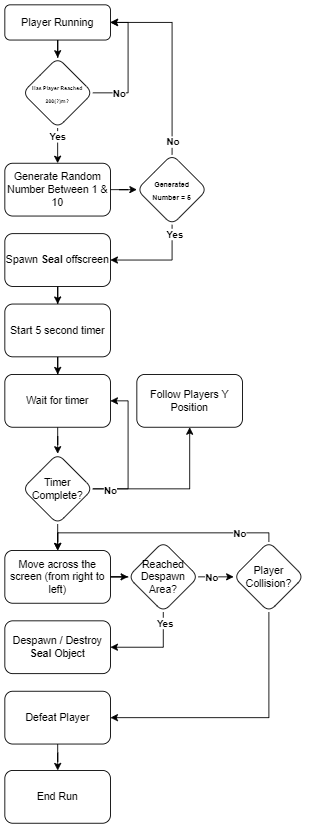

The diagram above was exported from draw.io. Its source (the exported page's mxGraphModel, read from the mxfile embedded in the PNG):
<mxGraphModel dx="1567" dy="905" grid="1" gridSize="10" guides="1" tooltips="1" connect="1" arrows="1" fold="1" page="1" pageScale="1" pageWidth="827" pageHeight="1169" math="0" shadow="0">
  <root>
    <mxCell id="WIyWlLk6GJQsqaUBKTNV-0" />
    <mxCell id="WIyWlLk6GJQsqaUBKTNV-1" parent="WIyWlLk6GJQsqaUBKTNV-0" />
    <mxCell id="3n2ztn3IE_YCr1W7gHNS-5" value="" style="edgeStyle=orthogonalEdgeStyle;rounded=0;orthogonalLoop=1;jettySize=auto;html=1;" edge="1" parent="WIyWlLk6GJQsqaUBKTNV-1" source="WIyWlLk6GJQsqaUBKTNV-3" target="3n2ztn3IE_YCr1W7gHNS-4">
      <mxGeometry relative="1" as="geometry" />
    </mxCell>
    <mxCell id="WIyWlLk6GJQsqaUBKTNV-3" value="Player Running" style="rounded=1;whiteSpace=wrap;html=1;fontSize=12;glass=0;strokeWidth=1;shadow=0;" parent="WIyWlLk6GJQsqaUBKTNV-1" vertex="1">
      <mxGeometry x="40" y="40" width="120" height="40" as="geometry" />
    </mxCell>
    <mxCell id="3n2ztn3IE_YCr1W7gHNS-7" value="" style="edgeStyle=orthogonalEdgeStyle;rounded=0;orthogonalLoop=1;jettySize=auto;html=1;" edge="1" parent="WIyWlLk6GJQsqaUBKTNV-1" source="3n2ztn3IE_YCr1W7gHNS-4" target="3n2ztn3IE_YCr1W7gHNS-6">
      <mxGeometry relative="1" as="geometry" />
    </mxCell>
    <mxCell id="3n2ztn3IE_YCr1W7gHNS-8" value="Yes" style="edgeLabel;html=1;align=center;verticalAlign=middle;resizable=0;points=[];fontStyle=1" vertex="1" connectable="0" parent="3n2ztn3IE_YCr1W7gHNS-7">
      <mxGeometry x="-0.5281" y="-1" relative="1" as="geometry">
        <mxPoint as="offset" />
      </mxGeometry>
    </mxCell>
    <mxCell id="3n2ztn3IE_YCr1W7gHNS-10" style="edgeStyle=orthogonalEdgeStyle;rounded=0;orthogonalLoop=1;jettySize=auto;html=1;entryX=1;entryY=0.5;entryDx=0;entryDy=0;" edge="1" parent="WIyWlLk6GJQsqaUBKTNV-1" source="3n2ztn3IE_YCr1W7gHNS-4" target="WIyWlLk6GJQsqaUBKTNV-3">
      <mxGeometry relative="1" as="geometry">
        <Array as="points">
          <mxPoint x="180" y="140" />
          <mxPoint x="180" y="60" />
        </Array>
      </mxGeometry>
    </mxCell>
    <mxCell id="3n2ztn3IE_YCr1W7gHNS-11" value="&lt;b&gt;No&lt;/b&gt;" style="edgeLabel;html=1;align=center;verticalAlign=middle;resizable=0;points=[];" vertex="1" connectable="0" parent="3n2ztn3IE_YCr1W7gHNS-10">
      <mxGeometry x="-0.5855" relative="1" as="geometry">
        <mxPoint as="offset" />
      </mxGeometry>
    </mxCell>
    <mxCell id="3n2ztn3IE_YCr1W7gHNS-4" value="&lt;font style=&quot;font-size: 6px;&quot;&gt;&lt;b&gt;Has Player Reached 200(?)m?&lt;/b&gt;&lt;/font&gt;" style="rhombus;whiteSpace=wrap;html=1;rounded=1;glass=0;strokeWidth=1;shadow=0;" vertex="1" parent="WIyWlLk6GJQsqaUBKTNV-1">
      <mxGeometry x="60" y="100" width="80" height="80" as="geometry" />
    </mxCell>
    <mxCell id="3n2ztn3IE_YCr1W7gHNS-13" value="" style="edgeStyle=orthogonalEdgeStyle;rounded=0;orthogonalLoop=1;jettySize=auto;html=1;" edge="1" parent="WIyWlLk6GJQsqaUBKTNV-1" source="3n2ztn3IE_YCr1W7gHNS-6" target="3n2ztn3IE_YCr1W7gHNS-12">
      <mxGeometry relative="1" as="geometry" />
    </mxCell>
    <mxCell id="3n2ztn3IE_YCr1W7gHNS-6" value="Generate Random Number Between 1 &amp;amp; 10" style="whiteSpace=wrap;html=1;rounded=1;glass=0;strokeWidth=1;shadow=0;" vertex="1" parent="WIyWlLk6GJQsqaUBKTNV-1">
      <mxGeometry x="40" y="220" width="120" height="60" as="geometry" />
    </mxCell>
    <mxCell id="3n2ztn3IE_YCr1W7gHNS-14" style="edgeStyle=orthogonalEdgeStyle;rounded=0;orthogonalLoop=1;jettySize=auto;html=1;entryX=1;entryY=0.5;entryDx=0;entryDy=0;" edge="1" parent="WIyWlLk6GJQsqaUBKTNV-1" source="3n2ztn3IE_YCr1W7gHNS-12" target="WIyWlLk6GJQsqaUBKTNV-3">
      <mxGeometry relative="1" as="geometry">
        <Array as="points">
          <mxPoint x="230" y="60" />
        </Array>
      </mxGeometry>
    </mxCell>
    <mxCell id="3n2ztn3IE_YCr1W7gHNS-15" value="&lt;b&gt;No&lt;/b&gt;" style="edgeLabel;html=1;align=center;verticalAlign=middle;resizable=0;points=[];" vertex="1" connectable="0" parent="3n2ztn3IE_YCr1W7gHNS-14">
      <mxGeometry x="-0.8646" relative="1" as="geometry">
        <mxPoint as="offset" />
      </mxGeometry>
    </mxCell>
    <mxCell id="3n2ztn3IE_YCr1W7gHNS-17" value="" style="edgeStyle=orthogonalEdgeStyle;rounded=0;orthogonalLoop=1;jettySize=auto;html=1;entryX=1;entryY=0.5;entryDx=0;entryDy=0;" edge="1" parent="WIyWlLk6GJQsqaUBKTNV-1" source="3n2ztn3IE_YCr1W7gHNS-12" target="3n2ztn3IE_YCr1W7gHNS-16">
      <mxGeometry relative="1" as="geometry">
        <Array as="points">
          <mxPoint x="230" y="330" />
        </Array>
      </mxGeometry>
    </mxCell>
    <mxCell id="3n2ztn3IE_YCr1W7gHNS-18" value="&lt;b&gt;Yes&lt;/b&gt;" style="edgeLabel;html=1;align=center;verticalAlign=middle;resizable=0;points=[];" vertex="1" connectable="0" parent="3n2ztn3IE_YCr1W7gHNS-17">
      <mxGeometry x="-0.808" y="2" relative="1" as="geometry">
        <mxPoint as="offset" />
      </mxGeometry>
    </mxCell>
    <mxCell id="3n2ztn3IE_YCr1W7gHNS-12" value="&lt;b&gt;&lt;font style=&quot;font-size: 8px;&quot;&gt;Generated &lt;br&gt;Number = 5&lt;/font&gt;&lt;/b&gt;" style="rhombus;whiteSpace=wrap;html=1;rounded=1;glass=0;strokeWidth=1;shadow=0;" vertex="1" parent="WIyWlLk6GJQsqaUBKTNV-1">
      <mxGeometry x="190" y="210" width="80" height="80" as="geometry" />
    </mxCell>
    <mxCell id="3n2ztn3IE_YCr1W7gHNS-20" value="" style="edgeStyle=orthogonalEdgeStyle;rounded=0;orthogonalLoop=1;jettySize=auto;html=1;" edge="1" parent="WIyWlLk6GJQsqaUBKTNV-1" source="3n2ztn3IE_YCr1W7gHNS-16" target="3n2ztn3IE_YCr1W7gHNS-19">
      <mxGeometry relative="1" as="geometry" />
    </mxCell>
    <mxCell id="3n2ztn3IE_YCr1W7gHNS-16" value="Spawn &lt;b&gt;Seal&lt;/b&gt;&amp;nbsp;offscreen" style="whiteSpace=wrap;html=1;rounded=1;glass=0;strokeWidth=1;shadow=0;" vertex="1" parent="WIyWlLk6GJQsqaUBKTNV-1">
      <mxGeometry x="40" y="300" width="120" height="60" as="geometry" />
    </mxCell>
    <mxCell id="3n2ztn3IE_YCr1W7gHNS-22" value="" style="edgeStyle=orthogonalEdgeStyle;rounded=0;orthogonalLoop=1;jettySize=auto;html=1;" edge="1" parent="WIyWlLk6GJQsqaUBKTNV-1" source="3n2ztn3IE_YCr1W7gHNS-19" target="3n2ztn3IE_YCr1W7gHNS-21">
      <mxGeometry relative="1" as="geometry" />
    </mxCell>
    <mxCell id="3n2ztn3IE_YCr1W7gHNS-19" value="Start 5 second timer" style="whiteSpace=wrap;html=1;rounded=1;glass=0;strokeWidth=1;shadow=0;" vertex="1" parent="WIyWlLk6GJQsqaUBKTNV-1">
      <mxGeometry x="40" y="380" width="120" height="60" as="geometry" />
    </mxCell>
    <mxCell id="3n2ztn3IE_YCr1W7gHNS-24" value="" style="edgeStyle=orthogonalEdgeStyle;rounded=0;orthogonalLoop=1;jettySize=auto;html=1;" edge="1" parent="WIyWlLk6GJQsqaUBKTNV-1" source="3n2ztn3IE_YCr1W7gHNS-21" target="3n2ztn3IE_YCr1W7gHNS-23">
      <mxGeometry relative="1" as="geometry" />
    </mxCell>
    <mxCell id="3n2ztn3IE_YCr1W7gHNS-21" value="Wait for timer" style="whiteSpace=wrap;html=1;rounded=1;glass=0;strokeWidth=1;shadow=0;" vertex="1" parent="WIyWlLk6GJQsqaUBKTNV-1">
      <mxGeometry x="40" y="460" width="120" height="60" as="geometry" />
    </mxCell>
    <mxCell id="3n2ztn3IE_YCr1W7gHNS-25" style="edgeStyle=orthogonalEdgeStyle;rounded=0;orthogonalLoop=1;jettySize=auto;html=1;entryX=1;entryY=0.5;entryDx=0;entryDy=0;" edge="1" parent="WIyWlLk6GJQsqaUBKTNV-1" source="3n2ztn3IE_YCr1W7gHNS-23" target="3n2ztn3IE_YCr1W7gHNS-21">
      <mxGeometry relative="1" as="geometry">
        <Array as="points">
          <mxPoint x="180" y="590" />
          <mxPoint x="180" y="490" />
        </Array>
      </mxGeometry>
    </mxCell>
    <mxCell id="3n2ztn3IE_YCr1W7gHNS-29" value="" style="edgeStyle=orthogonalEdgeStyle;rounded=0;orthogonalLoop=1;jettySize=auto;html=1;" edge="1" parent="WIyWlLk6GJQsqaUBKTNV-1" source="3n2ztn3IE_YCr1W7gHNS-23" target="3n2ztn3IE_YCr1W7gHNS-28">
      <mxGeometry relative="1" as="geometry" />
    </mxCell>
    <mxCell id="3n2ztn3IE_YCr1W7gHNS-30" value="&lt;b&gt;No&lt;/b&gt;" style="edgeLabel;html=1;align=center;verticalAlign=middle;resizable=0;points=[];" vertex="1" connectable="0" parent="3n2ztn3IE_YCr1W7gHNS-29">
      <mxGeometry x="-0.7848" y="-1" relative="1" as="geometry">
        <mxPoint as="offset" />
      </mxGeometry>
    </mxCell>
    <mxCell id="3n2ztn3IE_YCr1W7gHNS-32" value="" style="edgeStyle=orthogonalEdgeStyle;rounded=0;orthogonalLoop=1;jettySize=auto;html=1;" edge="1" parent="WIyWlLk6GJQsqaUBKTNV-1" source="3n2ztn3IE_YCr1W7gHNS-23" target="3n2ztn3IE_YCr1W7gHNS-31">
      <mxGeometry relative="1" as="geometry" />
    </mxCell>
    <mxCell id="3n2ztn3IE_YCr1W7gHNS-23" value="Timer Complete?" style="rhombus;whiteSpace=wrap;html=1;rounded=1;glass=0;strokeWidth=1;shadow=0;" vertex="1" parent="WIyWlLk6GJQsqaUBKTNV-1">
      <mxGeometry x="60" y="550" width="80" height="80" as="geometry" />
    </mxCell>
    <mxCell id="3n2ztn3IE_YCr1W7gHNS-28" value="Follow Players Y Position" style="whiteSpace=wrap;html=1;rounded=1;glass=0;strokeWidth=1;shadow=0;" vertex="1" parent="WIyWlLk6GJQsqaUBKTNV-1">
      <mxGeometry x="190" y="460" width="120" height="60" as="geometry" />
    </mxCell>
    <mxCell id="3n2ztn3IE_YCr1W7gHNS-49" style="edgeStyle=orthogonalEdgeStyle;rounded=0;orthogonalLoop=1;jettySize=auto;html=1;entryX=0;entryY=0.5;entryDx=0;entryDy=0;" edge="1" parent="WIyWlLk6GJQsqaUBKTNV-1" source="3n2ztn3IE_YCr1W7gHNS-31" target="3n2ztn3IE_YCr1W7gHNS-39">
      <mxGeometry relative="1" as="geometry" />
    </mxCell>
    <mxCell id="3n2ztn3IE_YCr1W7gHNS-31" value="Move across the screen (from right to left)" style="whiteSpace=wrap;html=1;rounded=1;glass=0;strokeWidth=1;shadow=0;" vertex="1" parent="WIyWlLk6GJQsqaUBKTNV-1">
      <mxGeometry x="40" y="660" width="120" height="60" as="geometry" />
    </mxCell>
    <mxCell id="3n2ztn3IE_YCr1W7gHNS-55" style="edgeStyle=orthogonalEdgeStyle;rounded=0;orthogonalLoop=1;jettySize=auto;html=1;entryX=0.5;entryY=0;entryDx=0;entryDy=0;" edge="1" parent="WIyWlLk6GJQsqaUBKTNV-1" source="3n2ztn3IE_YCr1W7gHNS-33" target="3n2ztn3IE_YCr1W7gHNS-31">
      <mxGeometry relative="1" as="geometry">
        <Array as="points">
          <mxPoint x="340" y="640" />
          <mxPoint x="100" y="640" />
        </Array>
      </mxGeometry>
    </mxCell>
    <mxCell id="3n2ztn3IE_YCr1W7gHNS-57" value="&lt;b&gt;No&lt;/b&gt;" style="edgeLabel;html=1;align=center;verticalAlign=middle;resizable=0;points=[];" vertex="1" connectable="0" parent="3n2ztn3IE_YCr1W7gHNS-55">
      <mxGeometry x="-0.68" relative="1" as="geometry">
        <mxPoint as="offset" />
      </mxGeometry>
    </mxCell>
    <mxCell id="3n2ztn3IE_YCr1W7gHNS-60" value="" style="edgeStyle=orthogonalEdgeStyle;rounded=0;orthogonalLoop=1;jettySize=auto;html=1;" edge="1" parent="WIyWlLk6GJQsqaUBKTNV-1" source="3n2ztn3IE_YCr1W7gHNS-33" target="3n2ztn3IE_YCr1W7gHNS-59">
      <mxGeometry relative="1" as="geometry">
        <Array as="points">
          <mxPoint x="340" y="850" />
        </Array>
      </mxGeometry>
    </mxCell>
    <mxCell id="3n2ztn3IE_YCr1W7gHNS-33" value="Player Collision?" style="rhombus;whiteSpace=wrap;html=1;rounded=1;glass=0;strokeWidth=1;shadow=0;" vertex="1" parent="WIyWlLk6GJQsqaUBKTNV-1">
      <mxGeometry x="300" y="650" width="80" height="80" as="geometry" />
    </mxCell>
    <mxCell id="3n2ztn3IE_YCr1W7gHNS-51" style="edgeStyle=orthogonalEdgeStyle;rounded=0;orthogonalLoop=1;jettySize=auto;html=1;entryX=1;entryY=0.5;entryDx=0;entryDy=0;" edge="1" parent="WIyWlLk6GJQsqaUBKTNV-1" source="3n2ztn3IE_YCr1W7gHNS-39" target="3n2ztn3IE_YCr1W7gHNS-45">
      <mxGeometry relative="1" as="geometry">
        <Array as="points">
          <mxPoint x="220" y="770" />
        </Array>
      </mxGeometry>
    </mxCell>
    <mxCell id="3n2ztn3IE_YCr1W7gHNS-52" value="&lt;b&gt;Yes&lt;/b&gt;" style="edgeLabel;html=1;align=center;verticalAlign=middle;resizable=0;points=[];" vertex="1" connectable="0" parent="3n2ztn3IE_YCr1W7gHNS-51">
      <mxGeometry x="-0.7482" y="1" relative="1" as="geometry">
        <mxPoint as="offset" />
      </mxGeometry>
    </mxCell>
    <mxCell id="3n2ztn3IE_YCr1W7gHNS-53" style="edgeStyle=orthogonalEdgeStyle;rounded=0;orthogonalLoop=1;jettySize=auto;html=1;entryX=0;entryY=0.5;entryDx=0;entryDy=0;" edge="1" parent="WIyWlLk6GJQsqaUBKTNV-1" source="3n2ztn3IE_YCr1W7gHNS-39" target="3n2ztn3IE_YCr1W7gHNS-33">
      <mxGeometry relative="1" as="geometry" />
    </mxCell>
    <mxCell id="3n2ztn3IE_YCr1W7gHNS-54" value="&lt;b&gt;No&lt;/b&gt;" style="edgeLabel;html=1;align=center;verticalAlign=middle;resizable=0;points=[];" vertex="1" connectable="0" parent="3n2ztn3IE_YCr1W7gHNS-53">
      <mxGeometry x="-0.28" relative="1" as="geometry">
        <mxPoint as="offset" />
      </mxGeometry>
    </mxCell>
    <mxCell id="3n2ztn3IE_YCr1W7gHNS-39" value="Reached Despawn Area?" style="rhombus;whiteSpace=wrap;html=1;rounded=1;glass=0;strokeWidth=1;shadow=0;" vertex="1" parent="WIyWlLk6GJQsqaUBKTNV-1">
      <mxGeometry x="180" y="650" width="80" height="80" as="geometry" />
    </mxCell>
    <mxCell id="3n2ztn3IE_YCr1W7gHNS-45" value="Despawn / Destroy &lt;b&gt;Seal&amp;nbsp;&lt;/b&gt;Object" style="whiteSpace=wrap;html=1;rounded=1;glass=0;strokeWidth=1;shadow=0;" vertex="1" parent="WIyWlLk6GJQsqaUBKTNV-1">
      <mxGeometry x="40" y="740" width="120" height="60" as="geometry" />
    </mxCell>
    <mxCell id="3n2ztn3IE_YCr1W7gHNS-62" value="" style="edgeStyle=orthogonalEdgeStyle;rounded=0;orthogonalLoop=1;jettySize=auto;html=1;" edge="1" parent="WIyWlLk6GJQsqaUBKTNV-1" source="3n2ztn3IE_YCr1W7gHNS-59" target="3n2ztn3IE_YCr1W7gHNS-61">
      <mxGeometry relative="1" as="geometry" />
    </mxCell>
    <mxCell id="3n2ztn3IE_YCr1W7gHNS-59" value="Defeat Player" style="whiteSpace=wrap;html=1;rounded=1;glass=0;strokeWidth=1;shadow=0;" vertex="1" parent="WIyWlLk6GJQsqaUBKTNV-1">
      <mxGeometry x="40" y="820" width="120" height="60" as="geometry" />
    </mxCell>
    <mxCell id="3n2ztn3IE_YCr1W7gHNS-61" value="End Run" style="whiteSpace=wrap;html=1;rounded=1;glass=0;strokeWidth=1;shadow=0;" vertex="1" parent="WIyWlLk6GJQsqaUBKTNV-1">
      <mxGeometry x="40" y="910" width="120" height="60" as="geometry" />
    </mxCell>
  </root>
</mxGraphModel>